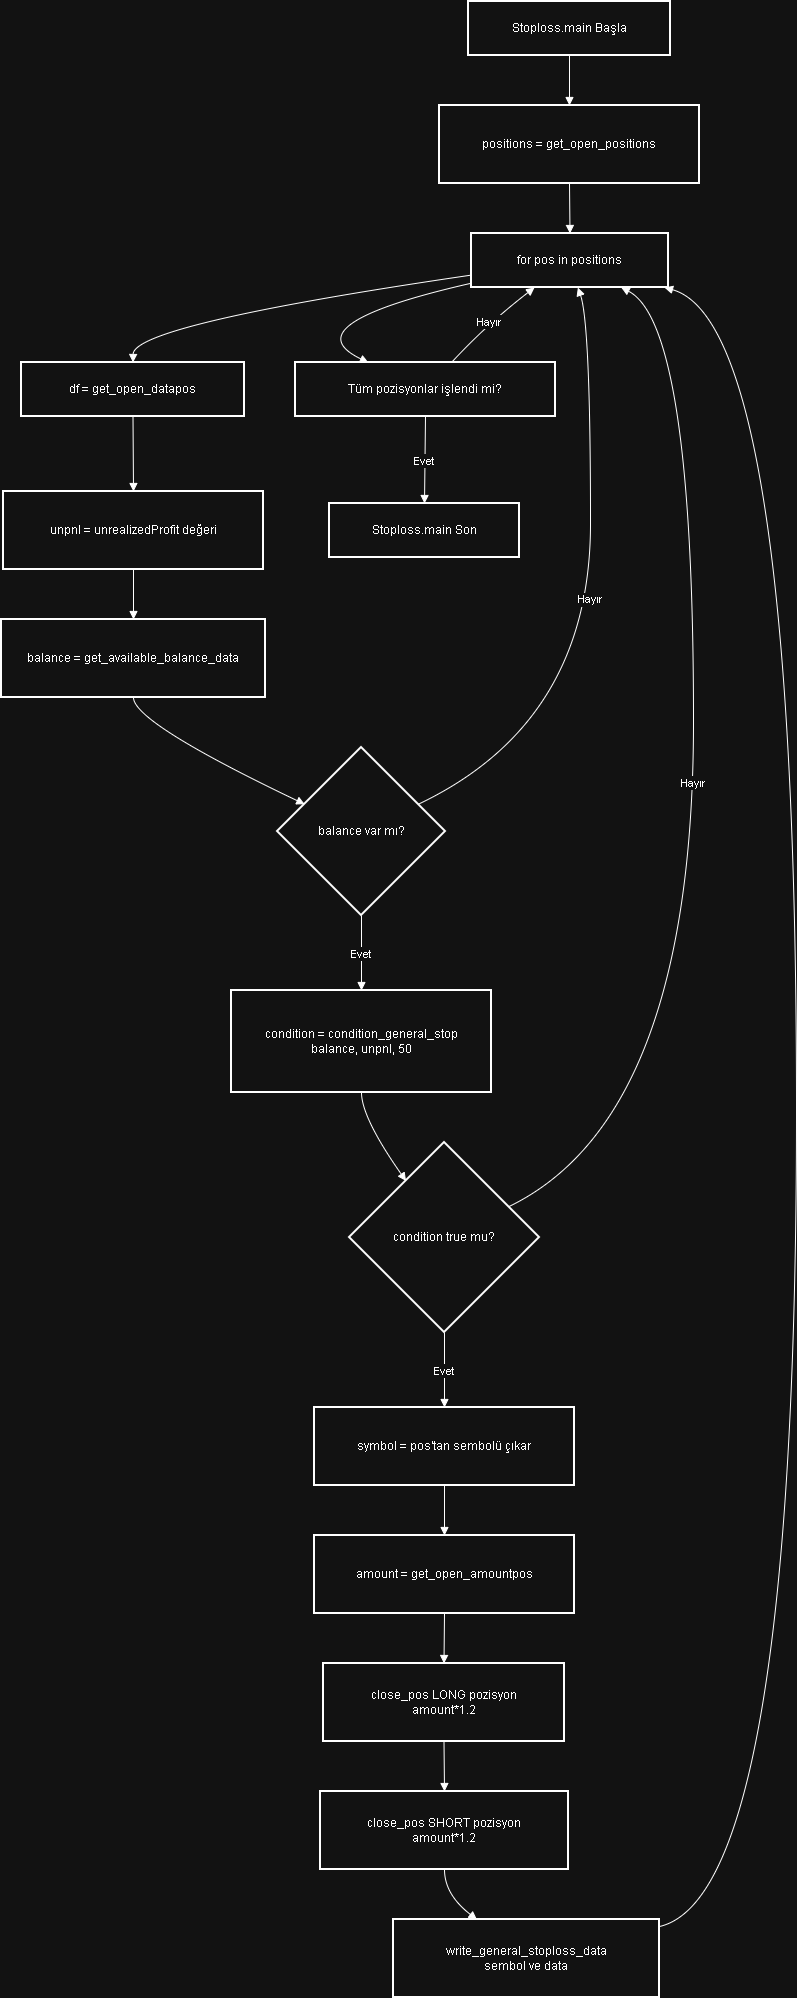

The diagram above was exported from draw.io. Its source (the exported page's mxGraphModel, read from the mxfile embedded in the PNG):
<mxGraphModel dx="1034" dy="570" grid="1" gridSize="10" guides="1" tooltips="1" connect="1" arrows="1" fold="1" page="1" pageScale="1" pageWidth="850" pageHeight="1100" math="0" shadow="0">
  <root>
    <mxCell id="0" />
    <mxCell id="1" parent="0" />
    <mxCell id="oCv2f1VzFgcCi1k87vaa-1" value="Stoploss.main Başla" style="whiteSpace=wrap;strokeWidth=2;" vertex="1" parent="1">
      <mxGeometry x="487" y="20" width="202" height="54" as="geometry" />
    </mxCell>
    <mxCell id="oCv2f1VzFgcCi1k87vaa-2" value="positions = get_open_positions" style="whiteSpace=wrap;strokeWidth=2;" vertex="1" parent="1">
      <mxGeometry x="458" y="124" width="260" height="78" as="geometry" />
    </mxCell>
    <mxCell id="oCv2f1VzFgcCi1k87vaa-3" value="for pos in positions" style="whiteSpace=wrap;strokeWidth=2;" vertex="1" parent="1">
      <mxGeometry x="490" y="252" width="197" height="54" as="geometry" />
    </mxCell>
    <mxCell id="oCv2f1VzFgcCi1k87vaa-4" value="df = get_open_datapos" style="whiteSpace=wrap;strokeWidth=2;" vertex="1" parent="1">
      <mxGeometry x="40" y="381" width="223" height="54" as="geometry" />
    </mxCell>
    <mxCell id="oCv2f1VzFgcCi1k87vaa-5" value="unpnl = unrealizedProfit değeri" style="whiteSpace=wrap;strokeWidth=2;" vertex="1" parent="1">
      <mxGeometry x="22" y="510" width="260" height="78" as="geometry" />
    </mxCell>
    <mxCell id="oCv2f1VzFgcCi1k87vaa-6" value="balance = get_available_balance_data" style="whiteSpace=wrap;strokeWidth=2;" vertex="1" parent="1">
      <mxGeometry x="20" y="638" width="264" height="78" as="geometry" />
    </mxCell>
    <mxCell id="oCv2f1VzFgcCi1k87vaa-7" value="balance var mı?" style="rhombus;strokeWidth=2;whiteSpace=wrap;" vertex="1" parent="1">
      <mxGeometry x="296" y="766" width="168" height="168" as="geometry" />
    </mxCell>
    <mxCell id="oCv2f1VzFgcCi1k87vaa-8" value="condition = condition_general_stop&#10;balance, unpnl, 50" style="whiteSpace=wrap;strokeWidth=2;" vertex="1" parent="1">
      <mxGeometry x="250" y="1009" width="260" height="102" as="geometry" />
    </mxCell>
    <mxCell id="oCv2f1VzFgcCi1k87vaa-9" value="condition true mu?" style="rhombus;strokeWidth=2;whiteSpace=wrap;" vertex="1" parent="1">
      <mxGeometry x="368" y="1161" width="190" height="190" as="geometry" />
    </mxCell>
    <mxCell id="oCv2f1VzFgcCi1k87vaa-10" value="symbol = pos'tan sembolü çıkar" style="whiteSpace=wrap;strokeWidth=2;" vertex="1" parent="1">
      <mxGeometry x="333" y="1426" width="260" height="78" as="geometry" />
    </mxCell>
    <mxCell id="oCv2f1VzFgcCi1k87vaa-11" value="amount = get_open_amountpos" style="whiteSpace=wrap;strokeWidth=2;" vertex="1" parent="1">
      <mxGeometry x="333" y="1554" width="260" height="78" as="geometry" />
    </mxCell>
    <mxCell id="oCv2f1VzFgcCi1k87vaa-12" value="close_pos LONG pozisyon&#10;amount*1.2" style="whiteSpace=wrap;strokeWidth=2;" vertex="1" parent="1">
      <mxGeometry x="342" y="1682" width="241" height="78" as="geometry" />
    </mxCell>
    <mxCell id="oCv2f1VzFgcCi1k87vaa-13" value="close_pos SHORT pozisyon&#10;amount*1.2" style="whiteSpace=wrap;strokeWidth=2;" vertex="1" parent="1">
      <mxGeometry x="339" y="1810" width="248" height="78" as="geometry" />
    </mxCell>
    <mxCell id="oCv2f1VzFgcCi1k87vaa-14" value="write_general_stoploss_data&#10;sembol ve data" style="whiteSpace=wrap;strokeWidth=2;" vertex="1" parent="1">
      <mxGeometry x="412" y="1938" width="266" height="78" as="geometry" />
    </mxCell>
    <mxCell id="oCv2f1VzFgcCi1k87vaa-15" value="Tüm pozisyonlar işlendi mi?" style="whiteSpace=wrap;strokeWidth=2;" vertex="1" parent="1">
      <mxGeometry x="314" y="381" width="260" height="54" as="geometry" />
    </mxCell>
    <mxCell id="oCv2f1VzFgcCi1k87vaa-16" value="Stoploss.main Son" style="whiteSpace=wrap;strokeWidth=2;" vertex="1" parent="1">
      <mxGeometry x="348" y="522" width="190" height="54" as="geometry" />
    </mxCell>
    <mxCell id="oCv2f1VzFgcCi1k87vaa-17" value="" style="curved=1;startArrow=none;endArrow=block;exitX=0.5;exitY=1;entryX=0.5;entryY=0;rounded=0;" edge="1" parent="1" source="oCv2f1VzFgcCi1k87vaa-1" target="oCv2f1VzFgcCi1k87vaa-2">
      <mxGeometry relative="1" as="geometry">
        <Array as="points" />
      </mxGeometry>
    </mxCell>
    <mxCell id="oCv2f1VzFgcCi1k87vaa-18" value="" style="curved=1;startArrow=none;endArrow=block;exitX=0.5;exitY=1;entryX=0.5;entryY=0;rounded=0;" edge="1" parent="1" source="oCv2f1VzFgcCi1k87vaa-2" target="oCv2f1VzFgcCi1k87vaa-3">
      <mxGeometry relative="1" as="geometry">
        <Array as="points" />
      </mxGeometry>
    </mxCell>
    <mxCell id="oCv2f1VzFgcCi1k87vaa-19" value="" style="curved=1;startArrow=none;endArrow=block;exitX=0;exitY=0.77;entryX=0.5;entryY=0;rounded=0;" edge="1" parent="1" source="oCv2f1VzFgcCi1k87vaa-3" target="oCv2f1VzFgcCi1k87vaa-4">
      <mxGeometry relative="1" as="geometry">
        <Array as="points">
          <mxPoint x="152" y="343" />
        </Array>
      </mxGeometry>
    </mxCell>
    <mxCell id="oCv2f1VzFgcCi1k87vaa-20" value="" style="curved=1;startArrow=none;endArrow=block;exitX=0.5;exitY=1;entryX=0.5;entryY=-0.01;rounded=0;" edge="1" parent="1" source="oCv2f1VzFgcCi1k87vaa-4" target="oCv2f1VzFgcCi1k87vaa-5">
      <mxGeometry relative="1" as="geometry">
        <Array as="points" />
      </mxGeometry>
    </mxCell>
    <mxCell id="oCv2f1VzFgcCi1k87vaa-21" value="" style="curved=1;startArrow=none;endArrow=block;exitX=0.5;exitY=0.99;entryX=0.5;entryY=-0.01;rounded=0;" edge="1" parent="1" source="oCv2f1VzFgcCi1k87vaa-5" target="oCv2f1VzFgcCi1k87vaa-6">
      <mxGeometry relative="1" as="geometry">
        <Array as="points" />
      </mxGeometry>
    </mxCell>
    <mxCell id="oCv2f1VzFgcCi1k87vaa-22" value="" style="curved=1;startArrow=none;endArrow=block;exitX=0.5;exitY=0.99;entryX=0;entryY=0.26;rounded=0;" edge="1" parent="1" source="oCv2f1VzFgcCi1k87vaa-6" target="oCv2f1VzFgcCi1k87vaa-7">
      <mxGeometry relative="1" as="geometry">
        <Array as="points">
          <mxPoint x="152" y="741" />
        </Array>
      </mxGeometry>
    </mxCell>
    <mxCell id="oCv2f1VzFgcCi1k87vaa-23" value="Evet" style="curved=1;startArrow=none;endArrow=block;exitX=0.5;exitY=1;entryX=0.5;entryY=0;rounded=0;" edge="1" parent="1" source="oCv2f1VzFgcCi1k87vaa-7" target="oCv2f1VzFgcCi1k87vaa-8">
      <mxGeometry relative="1" as="geometry">
        <Array as="points" />
      </mxGeometry>
    </mxCell>
    <mxCell id="oCv2f1VzFgcCi1k87vaa-24" value="Hayır" style="curved=1;startArrow=none;endArrow=block;exitX=1;exitY=0.26;entryX=0.54;entryY=1;rounded=0;" edge="1" parent="1" source="oCv2f1VzFgcCi1k87vaa-7" target="oCv2f1VzFgcCi1k87vaa-3">
      <mxGeometry relative="1" as="geometry">
        <Array as="points">
          <mxPoint x="609" y="741" />
          <mxPoint x="609" y="343" />
        </Array>
      </mxGeometry>
    </mxCell>
    <mxCell id="oCv2f1VzFgcCi1k87vaa-25" value="" style="curved=1;startArrow=none;endArrow=block;exitX=0.5;exitY=1;entryX=0.16;entryY=0;rounded=0;" edge="1" parent="1" source="oCv2f1VzFgcCi1k87vaa-8" target="oCv2f1VzFgcCi1k87vaa-9">
      <mxGeometry relative="1" as="geometry">
        <Array as="points">
          <mxPoint x="380" y="1136" />
        </Array>
      </mxGeometry>
    </mxCell>
    <mxCell id="oCv2f1VzFgcCi1k87vaa-26" value="Evet" style="curved=1;startArrow=none;endArrow=block;exitX=0.5;exitY=1;entryX=0.5;entryY=-0.01;rounded=0;" edge="1" parent="1" source="oCv2f1VzFgcCi1k87vaa-9" target="oCv2f1VzFgcCi1k87vaa-10">
      <mxGeometry relative="1" as="geometry">
        <Array as="points" />
      </mxGeometry>
    </mxCell>
    <mxCell id="oCv2f1VzFgcCi1k87vaa-27" value="Hayır" style="curved=1;startArrow=none;endArrow=block;exitX=1;exitY=0.26;entryX=0.76;entryY=1;rounded=0;" edge="1" parent="1" source="oCv2f1VzFgcCi1k87vaa-9" target="oCv2f1VzFgcCi1k87vaa-3">
      <mxGeometry relative="1" as="geometry">
        <Array as="points">
          <mxPoint x="712" y="1136" />
          <mxPoint x="712" y="343" />
        </Array>
      </mxGeometry>
    </mxCell>
    <mxCell id="oCv2f1VzFgcCi1k87vaa-28" value="" style="curved=1;startArrow=none;endArrow=block;exitX=0.5;exitY=0.99;entryX=0.5;entryY=-0.01;rounded=0;" edge="1" parent="1" source="oCv2f1VzFgcCi1k87vaa-10" target="oCv2f1VzFgcCi1k87vaa-11">
      <mxGeometry relative="1" as="geometry">
        <Array as="points" />
      </mxGeometry>
    </mxCell>
    <mxCell id="oCv2f1VzFgcCi1k87vaa-29" value="" style="curved=1;startArrow=none;endArrow=block;exitX=0.5;exitY=0.99;entryX=0.5;entryY=-0.01;rounded=0;" edge="1" parent="1" source="oCv2f1VzFgcCi1k87vaa-11" target="oCv2f1VzFgcCi1k87vaa-12">
      <mxGeometry relative="1" as="geometry">
        <Array as="points" />
      </mxGeometry>
    </mxCell>
    <mxCell id="oCv2f1VzFgcCi1k87vaa-30" value="" style="curved=1;startArrow=none;endArrow=block;exitX=0.5;exitY=0.99;entryX=0.5;entryY=-0.01;rounded=0;" edge="1" parent="1" source="oCv2f1VzFgcCi1k87vaa-12" target="oCv2f1VzFgcCi1k87vaa-13">
      <mxGeometry relative="1" as="geometry">
        <Array as="points" />
      </mxGeometry>
    </mxCell>
    <mxCell id="oCv2f1VzFgcCi1k87vaa-31" value="" style="curved=1;startArrow=none;endArrow=block;exitX=0.5;exitY=0.99;entryX=0.31;entryY=-0.01;rounded=0;" edge="1" parent="1" source="oCv2f1VzFgcCi1k87vaa-13" target="oCv2f1VzFgcCi1k87vaa-14">
      <mxGeometry relative="1" as="geometry">
        <Array as="points">
          <mxPoint x="463" y="1913" />
        </Array>
      </mxGeometry>
    </mxCell>
    <mxCell id="oCv2f1VzFgcCi1k87vaa-32" value="" style="curved=1;startArrow=none;endArrow=block;exitX=1;exitY=0.09;entryX=0.98;entryY=1;rounded=0;" edge="1" parent="1" source="oCv2f1VzFgcCi1k87vaa-14" target="oCv2f1VzFgcCi1k87vaa-3">
      <mxGeometry relative="1" as="geometry">
        <Array as="points">
          <mxPoint x="815" y="1913" />
          <mxPoint x="815" y="343" />
        </Array>
      </mxGeometry>
    </mxCell>
    <mxCell id="oCv2f1VzFgcCi1k87vaa-33" value="" style="curved=1;startArrow=none;endArrow=block;exitX=0;exitY=0.92;entryX=0.28;entryY=0;rounded=0;" edge="1" parent="1" source="oCv2f1VzFgcCi1k87vaa-3" target="oCv2f1VzFgcCi1k87vaa-15">
      <mxGeometry relative="1" as="geometry">
        <Array as="points">
          <mxPoint x="308" y="343" />
        </Array>
      </mxGeometry>
    </mxCell>
    <mxCell id="oCv2f1VzFgcCi1k87vaa-34" value="Evet" style="curved=1;startArrow=none;endArrow=block;exitX=0.5;exitY=1;entryX=0.5;entryY=-0.01;rounded=0;" edge="1" parent="1" source="oCv2f1VzFgcCi1k87vaa-15" target="oCv2f1VzFgcCi1k87vaa-16">
      <mxGeometry relative="1" as="geometry">
        <Array as="points" />
      </mxGeometry>
    </mxCell>
    <mxCell id="oCv2f1VzFgcCi1k87vaa-35" value="Hayır" style="curved=1;startArrow=none;endArrow=block;exitX=0.6;exitY=0;entryX=0.32;entryY=1;rounded=0;" edge="1" parent="1" source="oCv2f1VzFgcCi1k87vaa-15" target="oCv2f1VzFgcCi1k87vaa-3">
      <mxGeometry relative="1" as="geometry">
        <Array as="points">
          <mxPoint x="505" y="343" />
        </Array>
      </mxGeometry>
    </mxCell>
  </root>
</mxGraphModel>